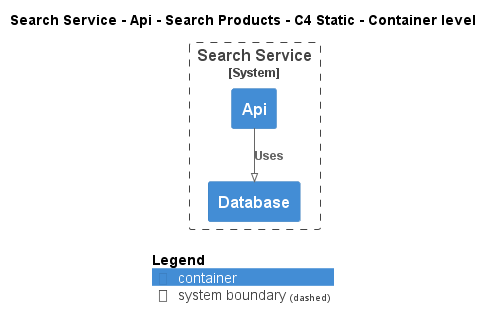

The diagram above was rendered by PlantUML. Its source (embedded in the PNG):
@startuml
!pragma layout smetana
!include ..\..\..\..\..\..\.c4s\C4_Container.puml

AddElementTag("state:new", $bgColor=green, $fontColor=#ffffff, $borderColor=green, $shadowing="False")
AddElementTag("state:changed", $bgColor=orange, $fontColor=#ffffff, $borderColor=orange, $shadowing="False")
AddElementTag("state:removed", $bgColor=red, $fontColor=#ffffff, $borderColor=red, $shadowing="False")

AddRelTag("state:new", $textColor=green, $lineColor=green)
AddRelTag("state:changed", $textColor=orange, $lineColor=orange)
AddRelTag("state:removed", $textColor=red, $lineColor=red)

SHOW_PERSON_PORTRAIT()
LAYOUT_TOP_DOWN()

skinparam linetype polyline

title Search Service - Api - Search Products - C4 Static - Container level


System_Boundary(ECommercePlatform.SoftwareSystems.SearchService, "Search Service") {
    Container(ECommercePlatform.SoftwareSystems.SearchService.Containers.Api, "Api", "", "")
    Container(ECommercePlatform.SoftwareSystems.SearchService.Containers.Database, "Database", "", "")
}

Rel(ECommercePlatform.SoftwareSystems.SearchService.Containers.Api, ECommercePlatform.SoftwareSystems.SearchService.Containers.Database, "Uses")


SHOW_LEGEND()
@enduml